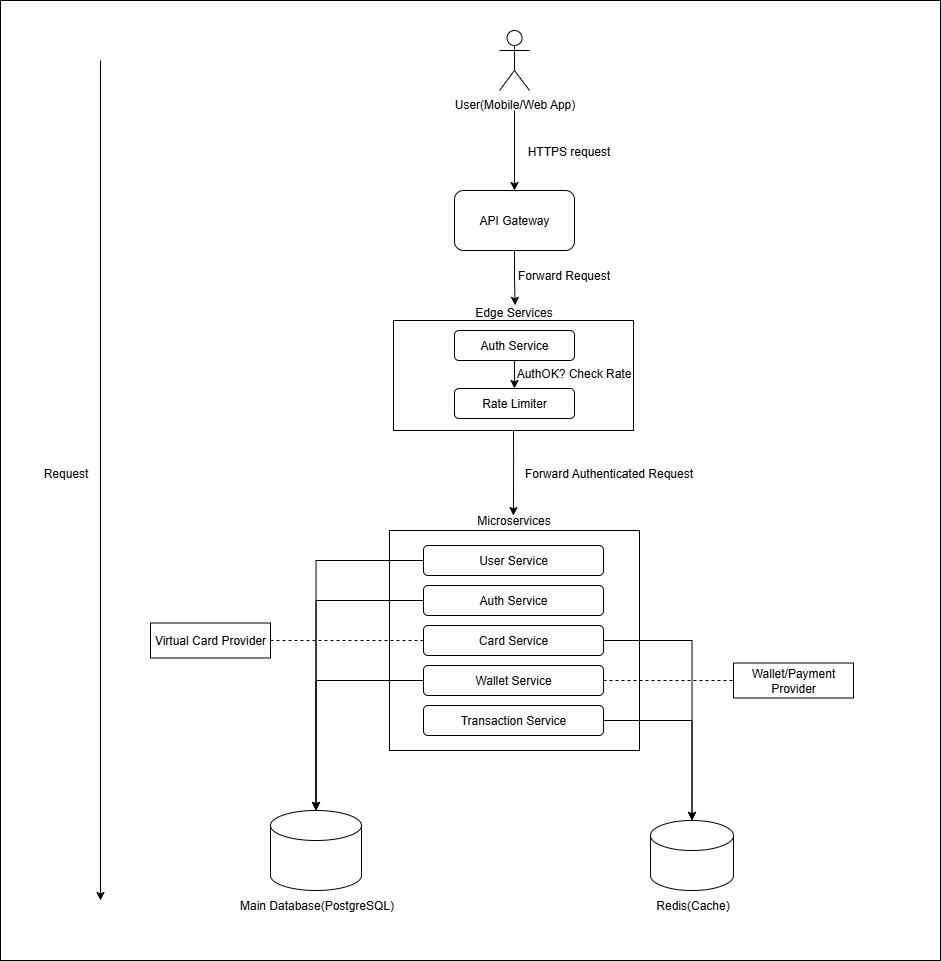

The diagram above was exported from draw.io. Its source (the exported page's mxGraphModel, read from the mxfile embedded in the PNG):
<mxGraphModel dx="2778" dy="952" grid="1" gridSize="10" guides="1" tooltips="1" connect="1" arrows="1" fold="1" page="1" pageScale="1" pageWidth="827" pageHeight="1169" math="0" shadow="0">
  <root>
    <mxCell id="0" />
    <mxCell id="1" parent="0" />
    <mxCell id="LVwFwZZtIgBpgkibUlDi-1" value="" style="rounded=0;whiteSpace=wrap;html=1;" vertex="1" parent="1">
      <mxGeometry x="-100" y="50" width="940" height="960" as="geometry" />
    </mxCell>
    <mxCell id="NpfjxmZiZ6xAR_au4EEN-3" value="" style="edgeStyle=orthogonalEdgeStyle;rounded=0;orthogonalLoop=1;jettySize=auto;html=1;" parent="1" target="NpfjxmZiZ6xAR_au4EEN-2" edge="1">
      <mxGeometry relative="1" as="geometry">
        <mxPoint x="414" y="160" as="sourcePoint" />
      </mxGeometry>
    </mxCell>
    <mxCell id="NpfjxmZiZ6xAR_au4EEN-1" value="User(Mobile/Web App)" style="shape=umlActor;verticalLabelPosition=bottom;verticalAlign=top;html=1;outlineConnect=0;" parent="1" vertex="1">
      <mxGeometry x="399" y="80" width="30" height="60" as="geometry" />
    </mxCell>
    <mxCell id="NpfjxmZiZ6xAR_au4EEN-2" value="API Gateway" style="rounded=1;whiteSpace=wrap;html=1;" parent="1" vertex="1">
      <mxGeometry x="354" y="240" width="120" height="60" as="geometry" />
    </mxCell>
    <mxCell id="NpfjxmZiZ6xAR_au4EEN-4" value="HTTPS request" style="text;html=1;align=center;verticalAlign=middle;resizable=0;points=[];autosize=1;strokeColor=none;fillColor=none;" parent="1" vertex="1">
      <mxGeometry x="413" y="186" width="110" height="30" as="geometry" />
    </mxCell>
    <mxCell id="zbsPkNSg_u3VtyTwzxVL-3" value="" style="edgeStyle=orthogonalEdgeStyle;rounded=0;orthogonalLoop=1;jettySize=auto;html=1;exitX=0.5;exitY=1;exitDx=0;exitDy=0;" parent="1" source="NpfjxmZiZ6xAR_au4EEN-5" edge="1">
      <mxGeometry relative="1" as="geometry">
        <mxPoint x="412.9" y="490" as="sourcePoint" />
        <mxPoint x="412.9" y="565" as="targetPoint" />
      </mxGeometry>
    </mxCell>
    <mxCell id="NpfjxmZiZ6xAR_au4EEN-5" value="" style="rounded=0;whiteSpace=wrap;html=1;" parent="1" vertex="1">
      <mxGeometry x="293" y="370" width="240" height="110" as="geometry" />
    </mxCell>
    <mxCell id="NpfjxmZiZ6xAR_au4EEN-6" value="Edge Services" style="text;html=1;align=center;verticalAlign=middle;resizable=0;points=[];autosize=1;strokeColor=none;fillColor=none;" parent="1" vertex="1">
      <mxGeometry x="363" y="347" width="100" height="30" as="geometry" />
    </mxCell>
    <mxCell id="NpfjxmZiZ6xAR_au4EEN-14" value="" style="edgeStyle=orthogonalEdgeStyle;rounded=0;orthogonalLoop=1;jettySize=auto;html=1;" parent="1" source="NpfjxmZiZ6xAR_au4EEN-7" target="NpfjxmZiZ6xAR_au4EEN-8" edge="1">
      <mxGeometry relative="1" as="geometry" />
    </mxCell>
    <mxCell id="NpfjxmZiZ6xAR_au4EEN-7" value="Auth Service" style="rounded=1;whiteSpace=wrap;html=1;" parent="1" vertex="1">
      <mxGeometry x="354" y="380" width="120" height="30" as="geometry" />
    </mxCell>
    <mxCell id="NpfjxmZiZ6xAR_au4EEN-8" value="Rate Limiter" style="rounded=1;whiteSpace=wrap;html=1;" parent="1" vertex="1">
      <mxGeometry x="354" y="438" width="120" height="30" as="geometry" />
    </mxCell>
    <mxCell id="NpfjxmZiZ6xAR_au4EEN-12" style="edgeStyle=orthogonalEdgeStyle;rounded=0;orthogonalLoop=1;jettySize=auto;html=1;entryX=0.516;entryY=0.028;entryDx=0;entryDy=0;entryPerimeter=0;exitX=0.5;exitY=1;exitDx=0;exitDy=0;" parent="1" source="NpfjxmZiZ6xAR_au4EEN-2" edge="1">
      <mxGeometry relative="1" as="geometry">
        <mxPoint x="413.9999999999999" y="307" as="sourcePoint" />
        <mxPoint x="414.6" y="354.84" as="targetPoint" />
      </mxGeometry>
    </mxCell>
    <mxCell id="NpfjxmZiZ6xAR_au4EEN-13" value="Forward Request" style="text;html=1;align=center;verticalAlign=middle;resizable=0;points=[];autosize=1;strokeColor=none;fillColor=none;" parent="1" vertex="1">
      <mxGeometry x="403" y="310" width="120" height="30" as="geometry" />
    </mxCell>
    <mxCell id="NpfjxmZiZ6xAR_au4EEN-15" value="AuthOK? Check Rate" style="text;html=1;align=center;verticalAlign=middle;resizable=0;points=[];autosize=1;strokeColor=none;fillColor=none;" parent="1" vertex="1">
      <mxGeometry x="403" y="408" width="140" height="30" as="geometry" />
    </mxCell>
    <mxCell id="NpfjxmZiZ6xAR_au4EEN-16" value="" style="rounded=0;whiteSpace=wrap;html=1;" parent="1" vertex="1">
      <mxGeometry x="289" y="580" width="250" height="220" as="geometry" />
    </mxCell>
    <mxCell id="zbsPkNSg_u3VtyTwzxVL-16" style="edgeStyle=orthogonalEdgeStyle;rounded=0;orthogonalLoop=1;jettySize=auto;html=1;" parent="1" source="NpfjxmZiZ6xAR_au4EEN-18" target="zbsPkNSg_u3VtyTwzxVL-9" edge="1">
      <mxGeometry relative="1" as="geometry" />
    </mxCell>
    <mxCell id="NpfjxmZiZ6xAR_au4EEN-18" value="User Service" style="rounded=1;whiteSpace=wrap;html=1;" parent="1" vertex="1">
      <mxGeometry x="323" y="595" width="180" height="30" as="geometry" />
    </mxCell>
    <mxCell id="zbsPkNSg_u3VtyTwzxVL-2" value="Microservices" style="text;html=1;align=center;verticalAlign=middle;resizable=0;points=[];autosize=1;strokeColor=none;fillColor=none;" parent="1" vertex="1">
      <mxGeometry x="363" y="555" width="100" height="30" as="geometry" />
    </mxCell>
    <mxCell id="zbsPkNSg_u3VtyTwzxVL-4" value="Auth Service" style="rounded=1;whiteSpace=wrap;html=1;" parent="1" vertex="1">
      <mxGeometry x="323" y="635" width="180" height="30" as="geometry" />
    </mxCell>
    <mxCell id="zbsPkNSg_u3VtyTwzxVL-5" value="Card Service" style="rounded=1;whiteSpace=wrap;html=1;" parent="1" vertex="1">
      <mxGeometry x="323" y="675" width="180" height="30" as="geometry" />
    </mxCell>
    <mxCell id="zbsPkNSg_u3VtyTwzxVL-6" value="Wallet Service" style="rounded=1;whiteSpace=wrap;html=1;" parent="1" vertex="1">
      <mxGeometry x="323" y="715" width="180" height="30" as="geometry" />
    </mxCell>
    <mxCell id="zbsPkNSg_u3VtyTwzxVL-17" style="edgeStyle=orthogonalEdgeStyle;rounded=0;orthogonalLoop=1;jettySize=auto;html=1;" parent="1" source="zbsPkNSg_u3VtyTwzxVL-7" target="zbsPkNSg_u3VtyTwzxVL-10" edge="1">
      <mxGeometry relative="1" as="geometry" />
    </mxCell>
    <mxCell id="zbsPkNSg_u3VtyTwzxVL-7" value="Transaction Service" style="rounded=1;whiteSpace=wrap;html=1;" parent="1" vertex="1">
      <mxGeometry x="323" y="755" width="180" height="30" as="geometry" />
    </mxCell>
    <mxCell id="zbsPkNSg_u3VtyTwzxVL-8" value="Forward Authenticated Request" style="text;html=1;align=center;verticalAlign=middle;resizable=0;points=[];autosize=1;strokeColor=none;fillColor=none;" parent="1" vertex="1">
      <mxGeometry x="413" y="508" width="190" height="30" as="geometry" />
    </mxCell>
    <mxCell id="zbsPkNSg_u3VtyTwzxVL-9" value="" style="shape=cylinder3;whiteSpace=wrap;html=1;boundedLbl=1;backgroundOutline=1;size=15;" parent="1" vertex="1">
      <mxGeometry x="170" y="860" width="91" height="80" as="geometry" />
    </mxCell>
    <mxCell id="zbsPkNSg_u3VtyTwzxVL-10" value="" style="shape=cylinder3;whiteSpace=wrap;html=1;boundedLbl=1;backgroundOutline=1;size=15;" parent="1" vertex="1">
      <mxGeometry x="550" y="870" width="83" height="70" as="geometry" />
    </mxCell>
    <mxCell id="zbsPkNSg_u3VtyTwzxVL-11" value="Main Database(PostgreSQL)" style="text;html=1;align=center;verticalAlign=middle;resizable=0;points=[];autosize=1;strokeColor=none;fillColor=none;" parent="1" vertex="1">
      <mxGeometry x="125.5" y="940" width="180" height="30" as="geometry" />
    </mxCell>
    <mxCell id="zbsPkNSg_u3VtyTwzxVL-12" value="Redis(Cache)" style="text;html=1;align=center;verticalAlign=middle;resizable=0;points=[];autosize=1;strokeColor=none;fillColor=none;" parent="1" vertex="1">
      <mxGeometry x="541.5" y="940" width="100" height="30" as="geometry" />
    </mxCell>
    <mxCell id="zbsPkNSg_u3VtyTwzxVL-18" style="edgeStyle=orthogonalEdgeStyle;rounded=0;orthogonalLoop=1;jettySize=auto;html=1;entryX=0.5;entryY=0;entryDx=0;entryDy=0;entryPerimeter=0;" parent="1" source="zbsPkNSg_u3VtyTwzxVL-5" target="zbsPkNSg_u3VtyTwzxVL-10" edge="1">
      <mxGeometry relative="1" as="geometry" />
    </mxCell>
    <mxCell id="zbsPkNSg_u3VtyTwzxVL-19" style="edgeStyle=orthogonalEdgeStyle;rounded=0;orthogonalLoop=1;jettySize=auto;html=1;entryX=0.5;entryY=0;entryDx=0;entryDy=0;entryPerimeter=0;" parent="1" source="zbsPkNSg_u3VtyTwzxVL-4" target="zbsPkNSg_u3VtyTwzxVL-9" edge="1">
      <mxGeometry relative="1" as="geometry" />
    </mxCell>
    <mxCell id="zbsPkNSg_u3VtyTwzxVL-20" style="edgeStyle=orthogonalEdgeStyle;rounded=0;orthogonalLoop=1;jettySize=auto;html=1;entryX=0.5;entryY=0;entryDx=0;entryDy=0;entryPerimeter=0;" parent="1" source="zbsPkNSg_u3VtyTwzxVL-6" target="zbsPkNSg_u3VtyTwzxVL-9" edge="1">
      <mxGeometry relative="1" as="geometry" />
    </mxCell>
    <mxCell id="zbsPkNSg_u3VtyTwzxVL-21" value="Virtual Card Provider" style="rounded=0;whiteSpace=wrap;html=1;" parent="1" vertex="1">
      <mxGeometry x="50" y="672.5" width="120" height="35" as="geometry" />
    </mxCell>
    <mxCell id="zbsPkNSg_u3VtyTwzxVL-22" value="Wallet/Payment Provider" style="rounded=0;whiteSpace=wrap;html=1;" parent="1" vertex="1">
      <mxGeometry x="633" y="712.5" width="120" height="35" as="geometry" />
    </mxCell>
    <mxCell id="zbsPkNSg_u3VtyTwzxVL-28" value="" style="endArrow=none;dashed=1;html=1;rounded=0;exitX=1;exitY=0.5;exitDx=0;exitDy=0;entryX=0;entryY=0.5;entryDx=0;entryDy=0;" parent="1" source="zbsPkNSg_u3VtyTwzxVL-21" target="zbsPkNSg_u3VtyTwzxVL-5" edge="1">
      <mxGeometry width="50" height="50" relative="1" as="geometry">
        <mxPoint x="190.5" y="715" as="sourcePoint" />
        <mxPoint x="240.5" y="665" as="targetPoint" />
      </mxGeometry>
    </mxCell>
    <mxCell id="zbsPkNSg_u3VtyTwzxVL-29" value="" style="endArrow=none;dashed=1;html=1;rounded=0;entryX=0;entryY=0.5;entryDx=0;entryDy=0;exitX=1;exitY=0.5;exitDx=0;exitDy=0;" parent="1" source="zbsPkNSg_u3VtyTwzxVL-6" target="zbsPkNSg_u3VtyTwzxVL-22" edge="1">
      <mxGeometry width="50" height="50" relative="1" as="geometry">
        <mxPoint x="539" y="745" as="sourcePoint" />
        <mxPoint x="589" y="695" as="targetPoint" />
      </mxGeometry>
    </mxCell>
    <mxCell id="LVwFwZZtIgBpgkibUlDi-2" value="" style="endArrow=classic;html=1;rounded=0;" edge="1" parent="1">
      <mxGeometry width="50" height="50" relative="1" as="geometry">
        <mxPoint y="110" as="sourcePoint" />
        <mxPoint y="950" as="targetPoint" />
      </mxGeometry>
    </mxCell>
    <mxCell id="LVwFwZZtIgBpgkibUlDi-3" value="Request" style="text;html=1;align=center;verticalAlign=middle;resizable=0;points=[];autosize=1;strokeColor=none;fillColor=none;" vertex="1" parent="1">
      <mxGeometry x="-70" y="508" width="70" height="30" as="geometry" />
    </mxCell>
  </root>
</mxGraphModel>